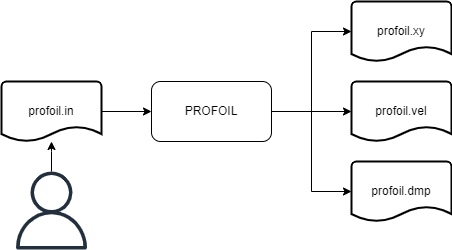

The diagram above was exported from draw.io. Its source (the exported page's mxGraphModel, read from the mxfile embedded in the PNG):
<mxGraphModel dx="1182" dy="675" grid="1" gridSize="10" guides="1" tooltips="1" connect="1" arrows="1" fold="1" page="1" pageScale="1" pageWidth="850" pageHeight="1100" math="0" shadow="0">
  <root>
    <mxCell id="0" />
    <mxCell id="1" parent="0" />
    <mxCell id="qed3XJa-gZa4e8rNJ7VM-7" style="edgeStyle=orthogonalEdgeStyle;rounded=0;orthogonalLoop=1;jettySize=auto;html=1;entryX=0;entryY=0.5;entryDx=0;entryDy=0;entryPerimeter=0;" parent="1" source="qed3XJa-gZa4e8rNJ7VM-1" target="qed3XJa-gZa4e8rNJ7VM-4" edge="1">
      <mxGeometry relative="1" as="geometry" />
    </mxCell>
    <mxCell id="qed3XJa-gZa4e8rNJ7VM-8" style="edgeStyle=orthogonalEdgeStyle;rounded=0;orthogonalLoop=1;jettySize=auto;html=1;entryX=0;entryY=0.5;entryDx=0;entryDy=0;entryPerimeter=0;" parent="1" source="qed3XJa-gZa4e8rNJ7VM-1" target="qed3XJa-gZa4e8rNJ7VM-3" edge="1">
      <mxGeometry relative="1" as="geometry" />
    </mxCell>
    <mxCell id="qed3XJa-gZa4e8rNJ7VM-9" style="edgeStyle=orthogonalEdgeStyle;rounded=0;orthogonalLoop=1;jettySize=auto;html=1;entryX=0;entryY=0.5;entryDx=0;entryDy=0;entryPerimeter=0;" parent="1" source="qed3XJa-gZa4e8rNJ7VM-1" target="qed3XJa-gZa4e8rNJ7VM-5" edge="1">
      <mxGeometry relative="1" as="geometry" />
    </mxCell>
    <mxCell id="qed3XJa-gZa4e8rNJ7VM-1" value="PROFOIL" style="rounded=1;whiteSpace=wrap;html=1;" parent="1" vertex="1">
      <mxGeometry x="330" y="160" width="120" height="60" as="geometry" />
    </mxCell>
    <mxCell id="qed3XJa-gZa4e8rNJ7VM-6" style="edgeStyle=orthogonalEdgeStyle;rounded=0;orthogonalLoop=1;jettySize=auto;html=1;entryX=0;entryY=0.5;entryDx=0;entryDy=0;" parent="1" source="qed3XJa-gZa4e8rNJ7VM-2" target="qed3XJa-gZa4e8rNJ7VM-1" edge="1">
      <mxGeometry relative="1" as="geometry" />
    </mxCell>
    <mxCell id="qed3XJa-gZa4e8rNJ7VM-2" value="profoil.in" style="strokeWidth=2;html=1;shape=mxgraph.flowchart.document2;whiteSpace=wrap;size=0.25;" parent="1" vertex="1">
      <mxGeometry x="180" y="160" width="100" height="60" as="geometry" />
    </mxCell>
    <mxCell id="qed3XJa-gZa4e8rNJ7VM-3" value="profoil.dmp" style="strokeWidth=2;html=1;shape=mxgraph.flowchart.document2;whiteSpace=wrap;size=0.25;" parent="1" vertex="1">
      <mxGeometry x="530" y="240" width="100" height="60" as="geometry" />
    </mxCell>
    <mxCell id="qed3XJa-gZa4e8rNJ7VM-4" value="profoil.vel" style="strokeWidth=2;html=1;shape=mxgraph.flowchart.document2;whiteSpace=wrap;size=0.25;" parent="1" vertex="1">
      <mxGeometry x="530" y="160" width="100" height="60" as="geometry" />
    </mxCell>
    <mxCell id="qed3XJa-gZa4e8rNJ7VM-5" value="profoil.xy" style="strokeWidth=2;html=1;shape=mxgraph.flowchart.document2;whiteSpace=wrap;size=0.25;" parent="1" vertex="1">
      <mxGeometry x="530" y="80" width="100" height="60" as="geometry" />
    </mxCell>
    <mxCell id="NMDRwMx-7myA3NRr0Cdz-1" style="edgeStyle=orthogonalEdgeStyle;rounded=0;orthogonalLoop=1;jettySize=auto;html=1;" edge="1" parent="1" source="qed3XJa-gZa4e8rNJ7VM-14" target="qed3XJa-gZa4e8rNJ7VM-2">
      <mxGeometry relative="1" as="geometry" />
    </mxCell>
    <mxCell id="qed3XJa-gZa4e8rNJ7VM-14" value="" style="sketch=0;outlineConnect=0;fontColor=#232F3E;gradientColor=none;fillColor=#232F3D;strokeColor=none;dashed=0;verticalLabelPosition=bottom;verticalAlign=top;align=center;html=1;fontSize=12;fontStyle=0;aspect=fixed;pointerEvents=1;shape=mxgraph.aws4.user;" parent="1" vertex="1">
      <mxGeometry x="191" y="250" width="78" height="78" as="geometry" />
    </mxCell>
  </root>
</mxGraphModel>